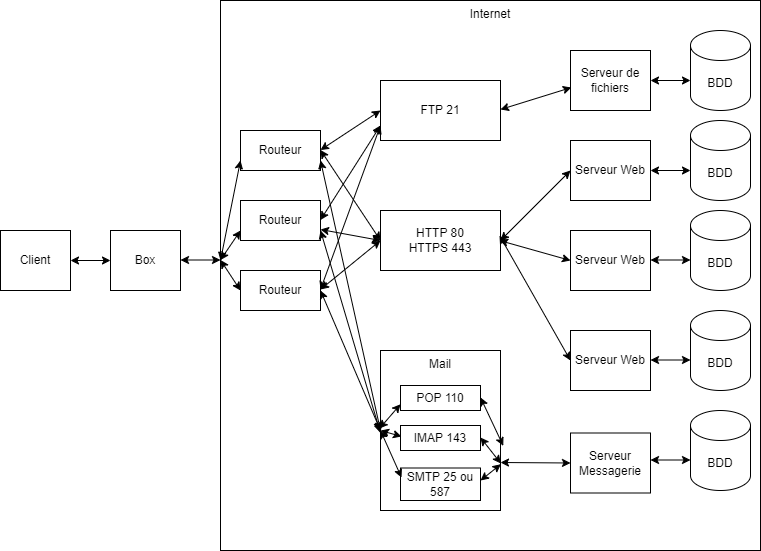

The diagram above was exported from draw.io. Its source (the exported page's mxGraphModel, read from the mxfile embedded in the PNG):
<mxGraphModel dx="1050" dy="565" grid="1" gridSize="10" guides="1" tooltips="1" connect="1" arrows="1" fold="1" page="1" pageScale="1" pageWidth="827" pageHeight="1169" math="0" shadow="0">
  <root>
    <mxCell id="0" />
    <mxCell id="1" parent="0" />
    <mxCell id="XsPTWhYeRk26HYLq0YZI-9" value="Internet" style="rounded=0;whiteSpace=wrap;html=1;fillColor=none;verticalAlign=top;" parent="1" vertex="1">
      <mxGeometry x="240" y="10" width="540" height="550" as="geometry" />
    </mxCell>
    <mxCell id="W-Eufc1HWnDHLfjiZrlV-1" value="Mail" style="rounded=0;whiteSpace=wrap;html=1;fillColor=none;align=center;verticalAlign=top;" vertex="1" parent="1">
      <mxGeometry x="400" y="360" width="120" height="160" as="geometry" />
    </mxCell>
    <mxCell id="XsPTWhYeRk26HYLq0YZI-4" value="Serveur de fichiers" style="rounded=0;whiteSpace=wrap;html=1;" parent="1" vertex="1">
      <mxGeometry x="590" y="60" width="80" height="60" as="geometry" />
    </mxCell>
    <mxCell id="XsPTWhYeRk26HYLq0YZI-5" value="FTP 21" style="rounded=0;whiteSpace=wrap;html=1;" parent="1" vertex="1">
      <mxGeometry x="400" y="90" width="120" height="60" as="geometry" />
    </mxCell>
    <mxCell id="XsPTWhYeRk26HYLq0YZI-6" value="Client" style="rounded=0;whiteSpace=wrap;html=1;" parent="1" vertex="1">
      <mxGeometry x="20" y="240" width="70" height="60" as="geometry" />
    </mxCell>
    <mxCell id="XsPTWhYeRk26HYLq0YZI-8" value="HTTP 80&lt;br&gt;HTTPS 443" style="rounded=0;whiteSpace=wrap;html=1;" parent="1" vertex="1">
      <mxGeometry x="400" y="220" width="120" height="60" as="geometry" />
    </mxCell>
    <mxCell id="XsPTWhYeRk26HYLq0YZI-11" value="Box" style="rounded=0;whiteSpace=wrap;html=1;" parent="1" vertex="1">
      <mxGeometry x="130" y="240" width="70" height="60" as="geometry" />
    </mxCell>
    <mxCell id="XsPTWhYeRk26HYLq0YZI-13" value="BDD" style="shape=cylinder3;whiteSpace=wrap;html=1;boundedLbl=1;backgroundOutline=1;size=15;" parent="1" vertex="1">
      <mxGeometry x="710" y="40" width="60" height="80" as="geometry" />
    </mxCell>
    <mxCell id="XsPTWhYeRk26HYLq0YZI-14" value="BDD" style="shape=cylinder3;whiteSpace=wrap;html=1;boundedLbl=1;backgroundOutline=1;size=15;" parent="1" vertex="1">
      <mxGeometry x="710" y="130" width="60" height="80" as="geometry" />
    </mxCell>
    <mxCell id="XsPTWhYeRk26HYLq0YZI-15" value="BDD" style="shape=cylinder3;whiteSpace=wrap;html=1;boundedLbl=1;backgroundOutline=1;size=15;" parent="1" vertex="1">
      <mxGeometry x="710" y="220" width="60" height="80" as="geometry" />
    </mxCell>
    <mxCell id="XsPTWhYeRk26HYLq0YZI-16" value="BDD" style="shape=cylinder3;whiteSpace=wrap;html=1;boundedLbl=1;backgroundOutline=1;size=15;" parent="1" vertex="1">
      <mxGeometry x="710" y="320" width="60" height="80" as="geometry" />
    </mxCell>
    <mxCell id="XsPTWhYeRk26HYLq0YZI-18" value="Serveur Web" style="rounded=0;whiteSpace=wrap;html=1;" parent="1" vertex="1">
      <mxGeometry x="590" y="150" width="80" height="60" as="geometry" />
    </mxCell>
    <mxCell id="XsPTWhYeRk26HYLq0YZI-19" value="Serveur Web" style="rounded=0;whiteSpace=wrap;html=1;" parent="1" vertex="1">
      <mxGeometry x="590" y="240" width="80" height="60" as="geometry" />
    </mxCell>
    <mxCell id="XsPTWhYeRk26HYLq0YZI-20" value="Serveur Web" style="rounded=0;whiteSpace=wrap;html=1;" parent="1" vertex="1">
      <mxGeometry x="590" y="340" width="80" height="60" as="geometry" />
    </mxCell>
    <mxCell id="XsPTWhYeRk26HYLq0YZI-21" value="" style="endArrow=classic;startArrow=classic;html=1;rounded=0;entryX=0;entryY=0.5;entryDx=0;entryDy=0;exitX=1;exitY=0.5;exitDx=0;exitDy=0;" parent="1" source="XsPTWhYeRk26HYLq0YZI-6" target="XsPTWhYeRk26HYLq0YZI-11" edge="1">
      <mxGeometry width="50" height="50" relative="1" as="geometry">
        <mxPoint x="90" y="275" as="sourcePoint" />
        <mxPoint x="140" y="225" as="targetPoint" />
      </mxGeometry>
    </mxCell>
    <mxCell id="XsPTWhYeRk26HYLq0YZI-22" value="" style="endArrow=classic;startArrow=classic;html=1;rounded=0;entryX=0;entryY=0.5;entryDx=0;entryDy=0;exitX=1;exitY=0.5;exitDx=0;exitDy=0;" parent="1" edge="1">
      <mxGeometry width="50" height="50" relative="1" as="geometry">
        <mxPoint x="200" y="269.5" as="sourcePoint" />
        <mxPoint x="240" y="269.5" as="targetPoint" />
      </mxGeometry>
    </mxCell>
    <mxCell id="XsPTWhYeRk26HYLq0YZI-23" value="" style="endArrow=classic;startArrow=classic;html=1;rounded=0;entryX=0;entryY=0.5;entryDx=0;entryDy=0;exitX=1;exitY=0.5;exitDx=0;exitDy=0;" parent="1" edge="1">
      <mxGeometry width="50" height="50" relative="1" as="geometry">
        <mxPoint x="670" y="90" as="sourcePoint" />
        <mxPoint x="710" y="90" as="targetPoint" />
      </mxGeometry>
    </mxCell>
    <mxCell id="XsPTWhYeRk26HYLq0YZI-26" value="" style="endArrow=classic;startArrow=classic;html=1;rounded=0;entryX=0;entryY=0.5;entryDx=0;entryDy=0;exitX=1;exitY=0.5;exitDx=0;exitDy=0;" parent="1" edge="1">
      <mxGeometry width="50" height="50" relative="1" as="geometry">
        <mxPoint x="670" y="180" as="sourcePoint" />
        <mxPoint x="710" y="180" as="targetPoint" />
      </mxGeometry>
    </mxCell>
    <mxCell id="XsPTWhYeRk26HYLq0YZI-27" value="" style="endArrow=classic;startArrow=classic;html=1;rounded=0;entryX=0;entryY=0.5;entryDx=0;entryDy=0;exitX=1;exitY=0.5;exitDx=0;exitDy=0;" parent="1" edge="1">
      <mxGeometry width="50" height="50" relative="1" as="geometry">
        <mxPoint x="670" y="269.5" as="sourcePoint" />
        <mxPoint x="710" y="269.5" as="targetPoint" />
      </mxGeometry>
    </mxCell>
    <mxCell id="XsPTWhYeRk26HYLq0YZI-28" value="" style="endArrow=classic;startArrow=classic;html=1;rounded=0;entryX=0;entryY=0.5;entryDx=0;entryDy=0;exitX=1;exitY=0.5;exitDx=0;exitDy=0;" parent="1" edge="1">
      <mxGeometry width="50" height="50" relative="1" as="geometry">
        <mxPoint x="670" y="369.5" as="sourcePoint" />
        <mxPoint x="710" y="369.5" as="targetPoint" />
      </mxGeometry>
    </mxCell>
    <mxCell id="XsPTWhYeRk26HYLq0YZI-29" value="" style="endArrow=classic;startArrow=classic;html=1;rounded=0;exitX=1;exitY=0.5;exitDx=0;exitDy=0;entryX=0.01;entryY=0.617;entryDx=0;entryDy=0;entryPerimeter=0;" parent="1" target="XsPTWhYeRk26HYLq0YZI-4" edge="1">
      <mxGeometry width="50" height="50" relative="1" as="geometry">
        <mxPoint x="520" y="119" as="sourcePoint" />
        <mxPoint x="560" y="120" as="targetPoint" />
      </mxGeometry>
    </mxCell>
    <mxCell id="XsPTWhYeRk26HYLq0YZI-33" value="" style="endArrow=classic;startArrow=classic;html=1;rounded=0;exitX=1;exitY=0.5;exitDx=0;exitDy=0;entryX=0;entryY=0.5;entryDx=0;entryDy=0;" parent="1" target="XsPTWhYeRk26HYLq0YZI-20" edge="1">
      <mxGeometry width="50" height="50" relative="1" as="geometry">
        <mxPoint x="519" y="245" as="sourcePoint" />
        <mxPoint x="590" y="495" as="targetPoint" />
      </mxGeometry>
    </mxCell>
    <mxCell id="XsPTWhYeRk26HYLq0YZI-34" value="" style="endArrow=classic;startArrow=classic;html=1;rounded=0;entryX=0;entryY=0.5;entryDx=0;entryDy=0;exitX=1;exitY=0.5;exitDx=0;exitDy=0;" parent="1" target="XsPTWhYeRk26HYLq0YZI-19" edge="1">
      <mxGeometry width="50" height="50" relative="1" as="geometry">
        <mxPoint x="519" y="250" as="sourcePoint" />
        <mxPoint x="590" y="400" as="targetPoint" />
      </mxGeometry>
    </mxCell>
    <mxCell id="XsPTWhYeRk26HYLq0YZI-35" value="" style="endArrow=classic;startArrow=classic;html=1;rounded=0;exitX=1;exitY=0.5;exitDx=0;exitDy=0;" parent="1" source="XsPTWhYeRk26HYLq0YZI-8" edge="1">
      <mxGeometry width="50" height="50" relative="1" as="geometry">
        <mxPoint x="480" y="160" as="sourcePoint" />
        <mxPoint x="590" y="180" as="targetPoint" />
      </mxGeometry>
    </mxCell>
    <mxCell id="XsPTWhYeRk26HYLq0YZI-37" value="Routeur" style="rounded=0;whiteSpace=wrap;html=1;" parent="1" vertex="1">
      <mxGeometry x="260" y="140" width="80" height="40" as="geometry" />
    </mxCell>
    <mxCell id="XsPTWhYeRk26HYLq0YZI-38" value="Routeur" style="rounded=0;whiteSpace=wrap;html=1;" parent="1" vertex="1">
      <mxGeometry x="260" y="210" width="80" height="40" as="geometry" />
    </mxCell>
    <mxCell id="XsPTWhYeRk26HYLq0YZI-39" value="Routeur" style="rounded=0;whiteSpace=wrap;html=1;" parent="1" vertex="1">
      <mxGeometry x="260" y="280" width="80" height="40" as="geometry" />
    </mxCell>
    <mxCell id="XsPTWhYeRk26HYLq0YZI-41" value="" style="endArrow=classic;startArrow=classic;html=1;rounded=0;entryX=0;entryY=0.5;entryDx=0;entryDy=0;exitX=1;exitY=0.5;exitDx=0;exitDy=0;" parent="1" target="XsPTWhYeRk26HYLq0YZI-5" edge="1">
      <mxGeometry width="50" height="50" relative="1" as="geometry">
        <mxPoint x="340" y="159.5" as="sourcePoint" />
        <mxPoint x="380" y="159.5" as="targetPoint" />
      </mxGeometry>
    </mxCell>
    <mxCell id="XsPTWhYeRk26HYLq0YZI-42" value="" style="endArrow=classic;startArrow=classic;html=1;rounded=0;entryX=0;entryY=0.75;entryDx=0;entryDy=0;exitX=1;exitY=0.5;exitDx=0;exitDy=0;" parent="1" target="XsPTWhYeRk26HYLq0YZI-5" edge="1">
      <mxGeometry width="50" height="50" relative="1" as="geometry">
        <mxPoint x="340" y="229.5" as="sourcePoint" />
        <mxPoint x="380" y="229.5" as="targetPoint" />
      </mxGeometry>
    </mxCell>
    <mxCell id="XsPTWhYeRk26HYLq0YZI-43" value="" style="endArrow=classic;startArrow=classic;html=1;rounded=0;entryX=0;entryY=0.75;entryDx=0;entryDy=0;exitX=1;exitY=0.5;exitDx=0;exitDy=0;" parent="1" target="XsPTWhYeRk26HYLq0YZI-5" edge="1">
      <mxGeometry width="50" height="50" relative="1" as="geometry">
        <mxPoint x="340" y="299" as="sourcePoint" />
        <mxPoint x="380" y="299" as="targetPoint" />
      </mxGeometry>
    </mxCell>
    <mxCell id="XsPTWhYeRk26HYLq0YZI-44" value="" style="endArrow=classic;startArrow=classic;html=1;rounded=0;entryX=0;entryY=0.5;entryDx=0;entryDy=0;exitX=1;exitY=0.5;exitDx=0;exitDy=0;" parent="1" target="XsPTWhYeRk26HYLq0YZI-8" edge="1">
      <mxGeometry width="50" height="50" relative="1" as="geometry">
        <mxPoint x="340" y="159.5" as="sourcePoint" />
        <mxPoint x="380" y="159.5" as="targetPoint" />
      </mxGeometry>
    </mxCell>
    <mxCell id="XsPTWhYeRk26HYLq0YZI-45" value="" style="endArrow=classic;startArrow=classic;html=1;rounded=0;entryX=0;entryY=0.5;entryDx=0;entryDy=0;exitX=1;exitY=0.5;exitDx=0;exitDy=0;" parent="1" target="XsPTWhYeRk26HYLq0YZI-8" edge="1">
      <mxGeometry width="50" height="50" relative="1" as="geometry">
        <mxPoint x="340" y="299" as="sourcePoint" />
        <mxPoint x="380" y="299" as="targetPoint" />
      </mxGeometry>
    </mxCell>
    <mxCell id="XsPTWhYeRk26HYLq0YZI-46" value="" style="endArrow=classic;startArrow=classic;html=1;rounded=0;exitX=1;exitY=0.5;exitDx=0;exitDy=0;" parent="1" edge="1">
      <mxGeometry width="50" height="50" relative="1" as="geometry">
        <mxPoint x="340" y="239" as="sourcePoint" />
        <mxPoint x="400" y="250" as="targetPoint" />
      </mxGeometry>
    </mxCell>
    <mxCell id="XsPTWhYeRk26HYLq0YZI-47" value="" style="endArrow=classic;startArrow=classic;html=1;rounded=0;entryX=0;entryY=0.5;entryDx=0;entryDy=0;exitX=1;exitY=0.5;exitDx=0;exitDy=0;" parent="1" target="XsPTWhYeRk26HYLq0YZI-39" edge="1">
      <mxGeometry width="50" height="50" relative="1" as="geometry">
        <mxPoint x="240" y="269.5" as="sourcePoint" />
        <mxPoint x="280" y="269.5" as="targetPoint" />
      </mxGeometry>
    </mxCell>
    <mxCell id="XsPTWhYeRk26HYLq0YZI-48" value="" style="endArrow=classic;startArrow=classic;html=1;rounded=0;entryX=0;entryY=0.75;entryDx=0;entryDy=0;exitX=1;exitY=0.5;exitDx=0;exitDy=0;" parent="1" target="XsPTWhYeRk26HYLq0YZI-38" edge="1">
      <mxGeometry width="50" height="50" relative="1" as="geometry">
        <mxPoint x="240" y="269.5" as="sourcePoint" />
        <mxPoint x="280" y="269.5" as="targetPoint" />
      </mxGeometry>
    </mxCell>
    <mxCell id="XsPTWhYeRk26HYLq0YZI-49" value="" style="endArrow=classic;startArrow=classic;html=1;rounded=0;entryX=0;entryY=0.75;entryDx=0;entryDy=0;exitX=1;exitY=0.5;exitDx=0;exitDy=0;" parent="1" target="XsPTWhYeRk26HYLq0YZI-37" edge="1">
      <mxGeometry width="50" height="50" relative="1" as="geometry">
        <mxPoint x="240" y="270" as="sourcePoint" />
        <mxPoint x="280" y="270" as="targetPoint" />
      </mxGeometry>
    </mxCell>
    <mxCell id="W-Eufc1HWnDHLfjiZrlV-2" value="POP 110" style="rounded=0;whiteSpace=wrap;html=1;" vertex="1" parent="1">
      <mxGeometry x="420" y="395" width="80" height="25" as="geometry" />
    </mxCell>
    <mxCell id="W-Eufc1HWnDHLfjiZrlV-3" value="IMAP 143" style="rounded=0;whiteSpace=wrap;html=1;" vertex="1" parent="1">
      <mxGeometry x="420" y="435" width="80" height="25" as="geometry" />
    </mxCell>
    <mxCell id="W-Eufc1HWnDHLfjiZrlV-4" value="SMTP 25 ou 587" style="rounded=0;whiteSpace=wrap;html=1;" vertex="1" parent="1">
      <mxGeometry x="420" y="477.5" width="80" height="32.5" as="geometry" />
    </mxCell>
    <mxCell id="W-Eufc1HWnDHLfjiZrlV-5" value="Serveur Messagerie" style="rounded=0;whiteSpace=wrap;html=1;" vertex="1" parent="1">
      <mxGeometry x="590" y="442.5" width="80" height="60" as="geometry" />
    </mxCell>
    <mxCell id="W-Eufc1HWnDHLfjiZrlV-6" value="BDD" style="shape=cylinder3;whiteSpace=wrap;html=1;boundedLbl=1;backgroundOutline=1;size=15;" vertex="1" parent="1">
      <mxGeometry x="710" y="420" width="60" height="80" as="geometry" />
    </mxCell>
    <mxCell id="W-Eufc1HWnDHLfjiZrlV-7" value="" style="endArrow=classic;startArrow=classic;html=1;rounded=0;entryX=0;entryY=0.5;entryDx=0;entryDy=0;exitX=1;exitY=0.5;exitDx=0;exitDy=0;" edge="1" parent="1">
      <mxGeometry width="50" height="50" relative="1" as="geometry">
        <mxPoint x="670" y="469.5" as="sourcePoint" />
        <mxPoint x="710" y="469.5" as="targetPoint" />
      </mxGeometry>
    </mxCell>
    <mxCell id="W-Eufc1HWnDHLfjiZrlV-8" value="" style="endArrow=classic;startArrow=classic;html=1;rounded=0;entryX=0;entryY=0.5;entryDx=0;entryDy=0;exitX=1;exitY=0.75;exitDx=0;exitDy=0;" edge="1" parent="1" source="XsPTWhYeRk26HYLq0YZI-38">
      <mxGeometry width="50" height="50" relative="1" as="geometry">
        <mxPoint x="370" y="510" as="sourcePoint" />
        <mxPoint x="400" y="442.5" as="targetPoint" />
      </mxGeometry>
    </mxCell>
    <mxCell id="W-Eufc1HWnDHLfjiZrlV-9" value="" style="endArrow=classic;startArrow=classic;html=1;rounded=0;entryX=0;entryY=0.5;entryDx=0;entryDy=0;" edge="1" parent="1" target="W-Eufc1HWnDHLfjiZrlV-1">
      <mxGeometry width="50" height="50" relative="1" as="geometry">
        <mxPoint x="340" y="300" as="sourcePoint" />
        <mxPoint x="400" y="472.5" as="targetPoint" />
      </mxGeometry>
    </mxCell>
    <mxCell id="W-Eufc1HWnDHLfjiZrlV-10" value="" style="endArrow=classic;startArrow=classic;html=1;rounded=0;" edge="1" parent="1">
      <mxGeometry width="50" height="50" relative="1" as="geometry">
        <mxPoint x="340" y="170" as="sourcePoint" />
        <mxPoint x="400" y="440" as="targetPoint" />
      </mxGeometry>
    </mxCell>
    <mxCell id="W-Eufc1HWnDHLfjiZrlV-11" value="" style="endArrow=classic;startArrow=classic;html=1;rounded=0;entryX=0;entryY=0.5;entryDx=0;entryDy=0;exitX=0.167;exitY=0.786;exitDx=0;exitDy=0;exitPerimeter=0;" edge="1" parent="1">
      <mxGeometry width="50" height="50" relative="1" as="geometry">
        <mxPoint x="520" y="472" as="sourcePoint" />
        <mxPoint x="590" y="472.5" as="targetPoint" />
      </mxGeometry>
    </mxCell>
    <mxCell id="W-Eufc1HWnDHLfjiZrlV-13" value="" style="endArrow=classic;startArrow=classic;html=1;rounded=0;entryX=0;entryY=0.75;entryDx=0;entryDy=0;" edge="1" parent="1" target="W-Eufc1HWnDHLfjiZrlV-2">
      <mxGeometry width="50" height="50" relative="1" as="geometry">
        <mxPoint x="399" y="438" as="sourcePoint" />
        <mxPoint x="429" y="438" as="targetPoint" />
      </mxGeometry>
    </mxCell>
    <mxCell id="W-Eufc1HWnDHLfjiZrlV-14" value="" style="endArrow=classic;startArrow=classic;html=1;rounded=0;entryX=1.003;entryY=0.711;entryDx=0;entryDy=0;exitX=0.167;exitY=0.786;exitDx=0;exitDy=0;exitPerimeter=0;entryPerimeter=0;" edge="1" parent="1" target="W-Eufc1HWnDHLfjiZrlV-1">
      <mxGeometry width="50" height="50" relative="1" as="geometry">
        <mxPoint x="500" y="490" as="sourcePoint" />
        <mxPoint x="570" y="490.5" as="targetPoint" />
      </mxGeometry>
    </mxCell>
    <mxCell id="W-Eufc1HWnDHLfjiZrlV-15" value="" style="endArrow=classic;startArrow=classic;html=1;rounded=0;entryX=1.023;entryY=0.596;entryDx=0;entryDy=0;exitX=0.167;exitY=0.786;exitDx=0;exitDy=0;exitPerimeter=0;entryPerimeter=0;" edge="1" parent="1" target="W-Eufc1HWnDHLfjiZrlV-1">
      <mxGeometry width="50" height="50" relative="1" as="geometry">
        <mxPoint x="500" y="407" as="sourcePoint" />
        <mxPoint x="570" y="407.5" as="targetPoint" />
      </mxGeometry>
    </mxCell>
    <mxCell id="W-Eufc1HWnDHLfjiZrlV-17" value="" style="endArrow=classic;startArrow=classic;html=1;rounded=0;entryX=0;entryY=0.75;entryDx=0;entryDy=0;exitX=0;exitY=0.5;exitDx=0;exitDy=0;" edge="1" parent="1" source="W-Eufc1HWnDHLfjiZrlV-1">
      <mxGeometry width="50" height="50" relative="1" as="geometry">
        <mxPoint x="400" y="470" as="sourcePoint" />
        <mxPoint x="421" y="446" as="targetPoint" />
      </mxGeometry>
    </mxCell>
    <mxCell id="W-Eufc1HWnDHLfjiZrlV-18" value="" style="endArrow=classic;startArrow=classic;html=1;rounded=0;entryX=0;entryY=0.75;entryDx=0;entryDy=0;exitX=0;exitY=0.5;exitDx=0;exitDy=0;" edge="1" parent="1" source="W-Eufc1HWnDHLfjiZrlV-1">
      <mxGeometry width="50" height="50" relative="1" as="geometry">
        <mxPoint x="400" y="511" as="sourcePoint" />
        <mxPoint x="421" y="487" as="targetPoint" />
      </mxGeometry>
    </mxCell>
    <mxCell id="W-Eufc1HWnDHLfjiZrlV-20" value="" style="endArrow=classic;startArrow=classic;html=1;rounded=0;entryX=1.003;entryY=0.706;entryDx=0;entryDy=0;exitX=0.167;exitY=0.786;exitDx=0;exitDy=0;exitPerimeter=0;entryPerimeter=0;" edge="1" parent="1" target="W-Eufc1HWnDHLfjiZrlV-1">
      <mxGeometry width="50" height="50" relative="1" as="geometry">
        <mxPoint x="500" y="447" as="sourcePoint" />
        <mxPoint x="570" y="447.5" as="targetPoint" />
      </mxGeometry>
    </mxCell>
  </root>
</mxGraphModel>